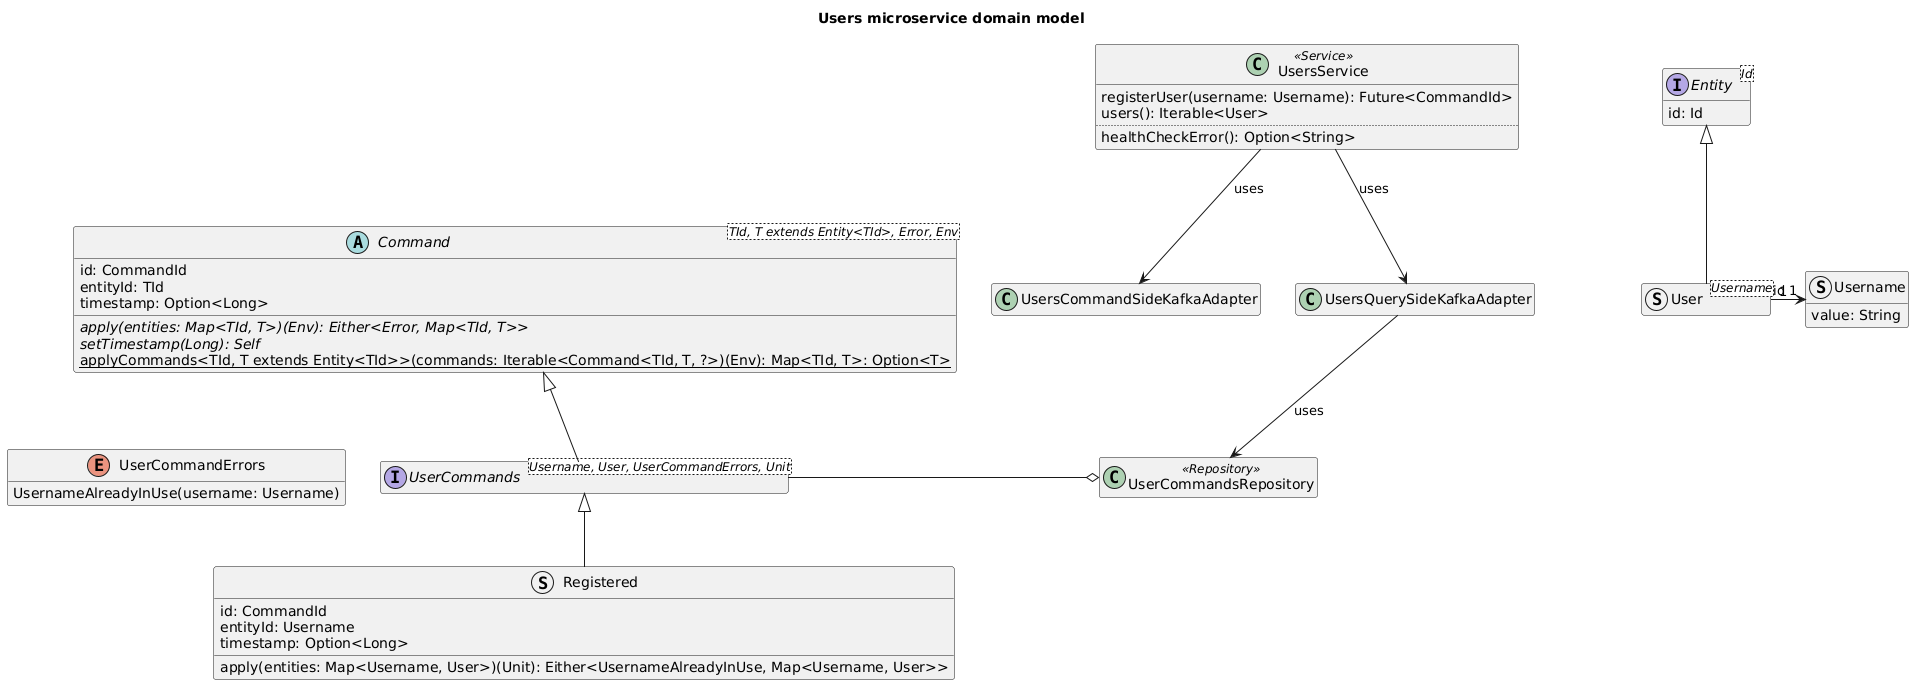

The diagram above was rendered by PlantUML. Its source (embedded in the PNG):
@startuml users-microservice-domain-model

title Users microservice domain model

!includesub cqrs-es-domain-model.puml!ES

hide empty members

interface UserCommands<Username, User, UserCommandErrors, Unit> extends Command

enum UserCommandErrors {
    UsernameAlreadyInUse(username: Username)
}

struct Registered extends UserCommands {
    id: CommandId
    entityId: Username
    timestamp: Option<Long>
    apply(entities: Map<Username, User>)(Unit): Either<UsernameAlreadyInUse, Map<Username, User>>
}

struct User<Username> extends Entity

struct Username {
    value: String
}

class UserCommandsRepository <<Repository>>

class UsersService <<Service>> {
    registerUser(username: Username): Future<CommandId>
    users(): Iterable<User>
    ..
    healthCheckError(): Option<String>
}

class UsersCommandSideKafkaAdapter
class UsersQuerySideKafkaAdapter

User "1" -> "id 1" Username
UserCommandsRepository o-l- UserCommands
UsersService --> UsersCommandSideKafkaAdapter : "uses"
UsersService --> UsersQuerySideKafkaAdapter : "uses"
UsersQuerySideKafkaAdapter --> UserCommandsRepository : "uses"
UserCommands -l[hidden]-> UserCommandErrors

@enduml